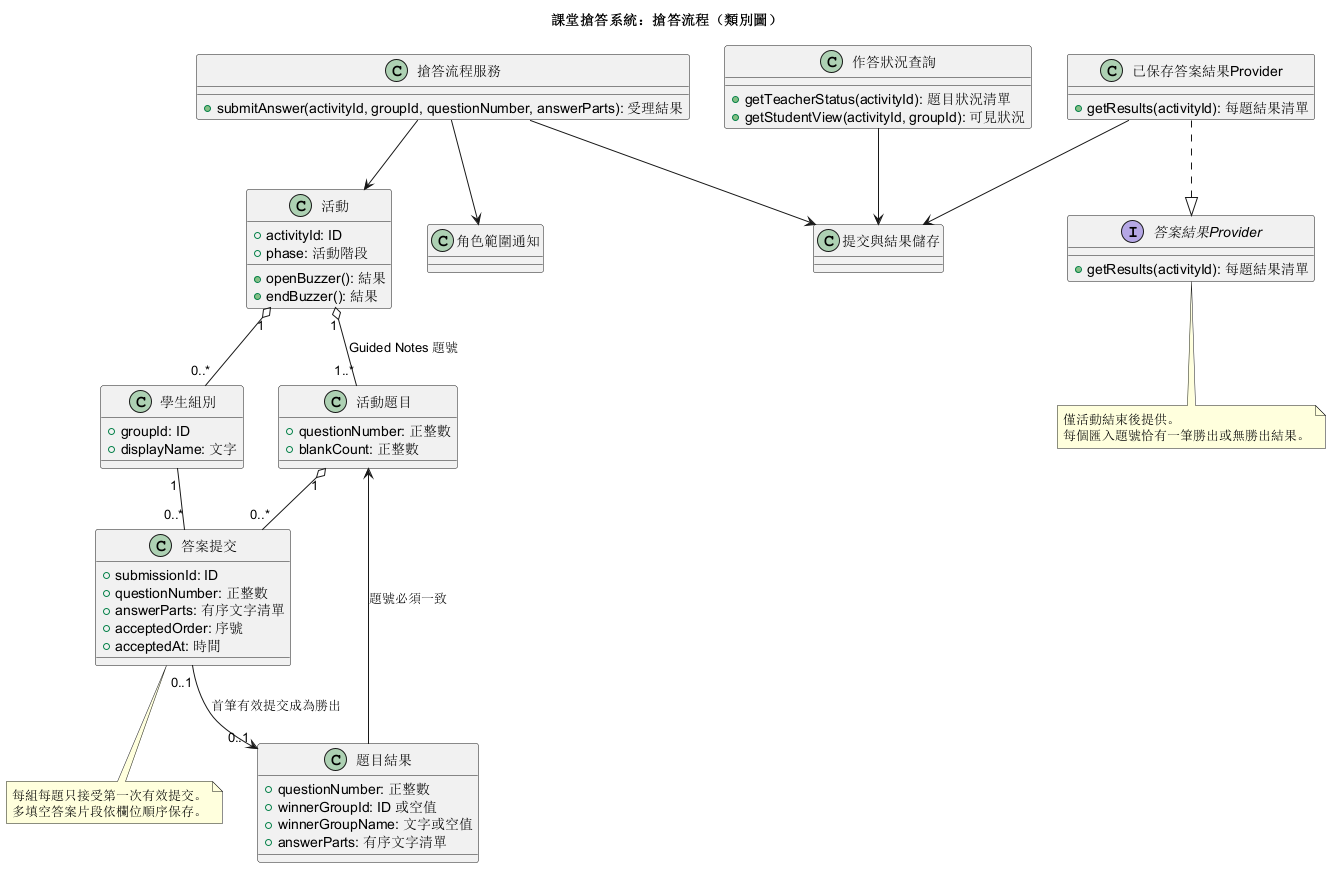

The diagram above was rendered by PlantUML. Its source (embedded in the PNG):
@startuml
title 課堂搶答系統：搶答流程（類別圖）
class 活動 {
  +activityId: ID
  +phase: 活動階段
  +openBuzzer(): 結果
  +endBuzzer(): 結果
}
class 活動題目 {
  +questionNumber: 正整數
  +blankCount: 正整數
}
class 學生組別 {
  +groupId: ID
  +displayName: 文字
}
class 答案提交 {
  +submissionId: ID
  +questionNumber: 正整數
  +answerParts: 有序文字清單
  +acceptedOrder: 序號
  +acceptedAt: 時間
}
class 題目結果 {
  +questionNumber: 正整數
  +winnerGroupId: ID 或空值
  +winnerGroupName: 文字或空值
  +answerParts: 有序文字清單
}
class 搶答流程服務 {
  +submitAnswer(activityId, groupId, questionNumber, answerParts): 受理結果
}
class 作答狀況查詢 {
  +getTeacherStatus(activityId): 題目狀況清單
  +getStudentView(activityId, groupId): 可見狀況
}
interface 答案結果Provider {
  +getResults(activityId): 每題結果清單
}
class 已保存答案結果Provider {
  +getResults(activityId): 每題結果清單
}
class 提交與結果儲存
class 角色範圍通知

活動 "1" o-- "1..*" 活動題目 : Guided Notes 題號
活動 "1" o-- "0..*" 學生組別
活動題目 "1" o-- "0..*" 答案提交
學生組別 "1" -- "0..*" 答案提交
答案提交 "0..1" --> "0..1" 題目結果 : 首筆有效提交成為勝出
搶答流程服務 --> 活動
搶答流程服務 --> 提交與結果儲存
搶答流程服務 --> 角色範圍通知
作答狀況查詢 --> 提交與結果儲存
已保存答案結果Provider ..|> 答案結果Provider
已保存答案結果Provider --> 提交與結果儲存
題目結果 --> 活動題目 : 題號必須一致

note bottom of 答案提交
  每組每題只接受第一次有效提交。
  多填空答案片段依欄位順序保存。
end note
note bottom of 答案結果Provider
  僅活動結束後提供。
  每個匯入題號恰有一筆勝出或無勝出結果。
end note
@enduml